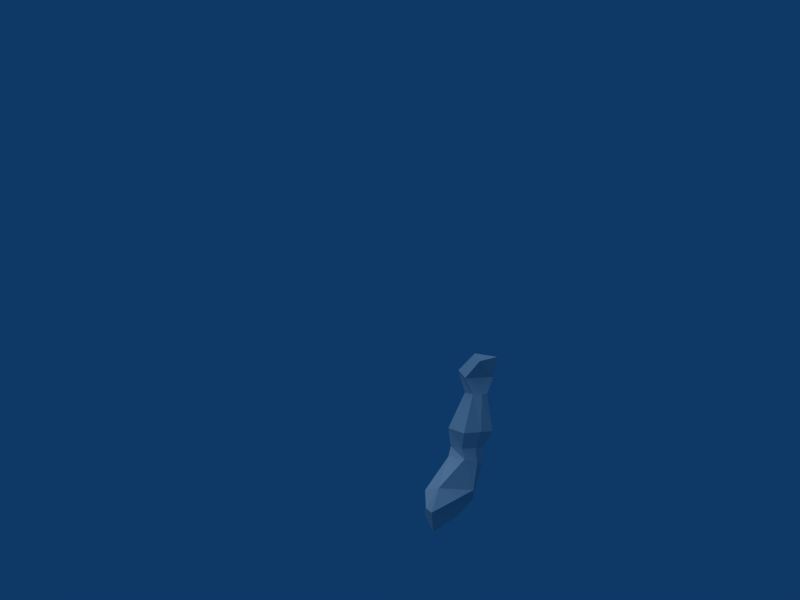 # Source: bodypart2.blend  (saved by Blender 2.45.0; exported with 4.5.12 LTS)
import bpy
from mathutils import Matrix  # noqa: F401  (used for matrix-valued properties, if any)

bpy.ops.wm.read_factory_settings(use_empty=True)
scene = bpy.context.scene
scene.name = 'Scene'

# ---- collections
col_collection_1 = bpy.data.collections.new('Collection 1'); scene.collection.children.link(col_collection_1)

# ---- materials (node trees are filled in below, after node groups)
mat_nonetexture = bpy.data.materials.new('Nonetexture_')
mat_nonetexture.alpha_threshold = 0.0
mat_nonetexture.roughness = 0.5
mat_nonetexture.line_color = (0.0, 0.0, 0.0, 1.0)

# ---- material node trees

# ---- world
world_world = bpy.data.worlds.new('World'); scene.world = world_world
world_world.color = (0.05656, 0.2208, 0.4)
world_world.use_sun_shadow = False
world_world.sun_shadow_jitter_overblur = 0.0
world_world.cycles.sampling_method = 'MANUAL'
world_world.cycles.sample_map_resolution = 256

# ---- cameras
cam_camera = bpy.data.cameras.new('Camera')
cam_camera.passepartout_alpha = 0.2
cam_camera.clip_end = 100.0
cam_camera.lens = 35.0
cam_camera.ortho_scale = 7.314
cam_camera.show_passepartout = False
cam_camera.show_safe_areas = True
cam_camera.dof.focus_distance = 0.0
cam_camera.dof.aperture_fstop = 128.0

# ---- lights
light_spot = bpy.data.lights.new('Spot', 'SUN')
light_spot.transmission_factor = 0.0
light_spot.cutoff_distance = 30.0
light_spot.angle = 1.571
light_spot.energy = 1.0
light_spot.shadow_buffer_clip_start = 1.001
light_spot.shadow_soft_size = 1.0
light_spot.shadow_cascade_max_distance = 1000.0
light_spot.cycles.use_multiple_importance_sampling = False

# ---- meshes
me_worker_stand_nonetext = bpy.data.meshes.new('worker_stand_Nonetext')
me_worker_stand_nonetext.from_pydata([(-0.1105, 0.08369, 0.08965), (-0.03299, 0.001007, 0.06181), (-0.06511, -0.05506, -0.1041), (-0.01749, 0.0301, -0.2044), (-0.05247, 0.1091, 0.07), (0.01534, 0.1993, -0.03631), (-0.02019, 0.1456, -0.1848), (0.0167, 0.06333, 0.06988), (0.07264, 0.1186, -0.02106), (0.04162, 0.0887, -0.1488), (0.00336, -0.1581, -0.002229), (-0.00748, -0.1694, -0.07312), (0.01326, -0.1523, -0.1371), (0.0685, -0.1113, 0.02345), (0.1164, -0.07951, -0.04522), (0.08406, -0.1032, -0.1163), (0.03247, -0.1909, 0.02288), (0.0195, -0.2214, -0.03418), (0.03441, -0.2316, -0.09351), (0.09728, -0.15, 0.02007), (0.1246, -0.1541, -0.0384), (0.1012, -0.1891, -0.102), (0.01894, -0.2768, 0.09139), (0.01249, -0.3123, 0.01257), (0.02271, -0.3297, -0.06093), (0.126, -0.2221, 0.07688), (0.1704, -0.2257, -0.005456), (0.1295, -0.2787, -0.08025), (0.1021, -0.4341, 0.1076), (0.08993, -0.4542, 0.07232), (0.1022, -0.4606, 0.03363), (0.1559, -0.4062, 0.09974), (0.1781, -0.4076, 0.05906), (0.1583, -0.4336, 0.02251), (0.1405, -0.4788, 0.171), (0.1448, -0.5325, 0.02201), (0.2108, -0.4747, 0.1636), (0.2188, -0.5262, 0.01569), (0.1217, -0.5875, 0.1811), (0.1475, -0.6288, 0.07728), (0.1694, -0.5954, 0.186), (-0.0807, 0.2105, -0.04223)], [], [(2, 0, 3), (1, 0, 2), (38, 39, 40), (0, 1, 4), (0, 6, 3), (6, 0, 41), (41, 0, 4), (9, 5, 8), (5, 9, 6), (3, 6, 9), (1, 7, 4), (8, 4, 7), (4, 8, 5), (11, 3, 12), (3, 11, 2), (10, 2, 11), (2, 10, 1), (15, 8, 14), (8, 15, 9), (12, 9, 15), (9, 12, 3), (13, 1, 10), (1, 13, 7), (14, 7, 13), (7, 14, 8), (17, 12, 18), (12, 17, 11), (21, 14, 20), (14, 21, 15), (18, 15, 21), (15, 18, 12), (16, 11, 17), (11, 16, 10), (19, 10, 16), (10, 19, 13), (20, 13, 19), (13, 20, 14), (23, 18, 24), (18, 23, 17), (27, 20, 26), (20, 27, 21), (24, 21, 27), (21, 24, 18), (22, 17, 23), (17, 22, 16), (25, 16, 22), (16, 25, 19), (26, 19, 25), (19, 26, 20), (29, 24, 30), (24, 29, 23), (33, 26, 32), (26, 33, 27), (30, 27, 33), (27, 30, 24), (28, 23, 29), (23, 28, 22), (31, 22, 28), (22, 31, 25), (32, 25, 31), (25, 32, 26), (34, 30, 35), (30, 34, 29), (37, 32, 36), (32, 37, 33), (35, 33, 37), (33, 35, 30), (29, 34, 28), (36, 28, 34), (28, 36, 31), (31, 36, 32), (38, 35, 39), (35, 38, 34), (39, 36, 40), (36, 39, 37), (37, 39, 35), (40, 34, 38), (34, 40, 36), (5, 6, 41), (5, 41, 4)])
_uv = me_worker_stand_nonetext.uv_layers.new(name='UVTex')
_uv.uv.foreach_set('vector', [0.06733, 0.5624, 0.1113, 0.5321, 0.05425, 0.5966, 0.5356, 0.6377, 0.5498, 0.5716, 0.5496, 0.6051, 0.3204, 0.4607, 0.3673, 0.4426, 0.3089, 0.4432, 0.5813, 0.679, 0.5356, 0.6377, 0.5462, 0.6779, 0.149, 0.577, 0.06235, 0.6381, 0.05425, 0.5966, 0.06235, 0.6381, 0.1195, 0.6806, 0.06899, 0.6765, 0.553, 0.7449, 0.6075, 0.7275, 0.5462, 0.6779, 0.4743, 0.7044, 0.5211, 0.7198, 0.4963, 0.6941, 0.5211, 0.7198, 0.4743, 0.7044, 0.4798, 0.7438, 0.4447, 0.7177, 0.4798, 0.7438, 0.4743, 0.7044, 0.5356, 0.6377, 0.5193, 0.6634, 0.5462, 0.6779, 0.4963, 0.6941, 0.5462, 0.6779, 0.5193, 0.6634, 0.5462, 0.6779, 0.4963, 0.6941, 0.5211, 0.7198, 0.3654, 0.6652, 0.4447, 0.7177, 0.3972, 0.6573, 0.4447, 0.7177, 0.3654, 0.6652, 0.395, 0.7384, 0.5142, 0.5762, 0.5496, 0.6051, 0.531, 0.5624, 0.5496, 0.6051, 0.5142, 0.5762, 0.5356, 0.6377, 0.4331, 0.6421, 0.4963, 0.6941, 0.4678, 0.6256, 0.4963, 0.6941, 0.4331, 0.6421, 0.4743, 0.7044, 0.3972, 0.6573, 0.4743, 0.7044, 0.4331, 0.6421, 0.4743, 0.7044, 0.3972, 0.6573, 0.4447, 0.7177, 0.4868, 0.6025, 0.5356, 0.6377, 0.5142, 0.5762, 0.5356, 0.6377, 0.4868, 0.6025, 0.5193, 0.6634, 0.4678, 0.6256, 0.5193, 0.6634, 0.4868, 0.6025, 0.5193, 0.6634, 0.4678, 0.6256, 0.4963, 0.6941, 0.3565, 0.6444, 0.3972, 0.6573, 0.3804, 0.6335, 0.3972, 0.6573, 0.3565, 0.6444, 0.3654, 0.6652, 0.4137, 0.6204, 0.4678, 0.6256, 0.4556, 0.6035, 0.4678, 0.6256, 0.4137, 0.6204, 0.4331, 0.6421, 0.3804, 0.6335, 0.4331, 0.6421, 0.4137, 0.6204, 0.4331, 0.6421, 0.3804, 0.6335, 0.3972, 0.6573, 0.4993, 0.5667, 0.531, 0.5624, 0.5156, 0.5458, 0.531, 0.5624, 0.4993, 0.5667, 0.5142, 0.5762, 0.4738, 0.5896, 0.5142, 0.5762, 0.4993, 0.5667, 0.5142, 0.5762, 0.4738, 0.5896, 0.4868, 0.6025, 0.4556, 0.6035, 0.4868, 0.6025, 0.4738, 0.5896, 0.4868, 0.6025, 0.4556, 0.6035, 0.4678, 0.6256, 0.3313, 0.6185, 0.3804, 0.6335, 0.3611, 0.6117, 0.3804, 0.6335, 0.3313, 0.6185, 0.3565, 0.6444, 0.4002, 0.596, 0.4556, 0.6035, 0.4293, 0.586, 0.4556, 0.6035, 0.4002, 0.596, 0.4137, 0.6204, 0.3611, 0.6117, 0.4137, 0.6204, 0.4002, 0.596, 0.4137, 0.6204, 0.3611, 0.6117, 0.3804, 0.6335, 0.4839, 0.5417, 0.5156, 0.5458, 0.5022, 0.5166, 0.5156, 0.5458, 0.4839, 0.5417, 0.4993, 0.5667, 0.4505, 0.5716, 0.4993, 0.5667, 0.4839, 0.5417, 0.4993, 0.5667, 0.4505, 0.5716, 0.4738, 0.5896, 0.4293, 0.586, 0.4738, 0.5896, 0.4505, 0.5716, 0.4738, 0.5896, 0.4293, 0.586, 0.4556, 0.6035, 0.3286, 0.5552, 0.3611, 0.6117, 0.3525, 0.5383, 0.3611, 0.6117, 0.3286, 0.5552, 0.3313, 0.6185, 0.3747, 0.5228, 0.4293, 0.586, 0.4067, 0.5222, 0.4293, 0.586, 0.3747, 0.5228, 0.4002, 0.596, 0.3525, 0.5383, 0.4002, 0.596, 0.3747, 0.5228, 0.4002, 0.596, 0.3525, 0.5383, 0.3611, 0.6117, 0.4378, 0.4943, 0.5022, 0.5166, 0.4517, 0.4763, 0.5022, 0.5166, 0.4378, 0.4943, 0.4839, 0.5417, 0.4214, 0.5089, 0.4839, 0.5417, 0.4378, 0.4943, 0.4839, 0.5417, 0.4214, 0.5089, 0.4505, 0.5716, 0.4067, 0.5222, 0.4505, 0.5716, 0.4214, 0.5089, 0.4505, 0.5716, 0.4067, 0.5222, 0.4293, 0.586, 0.268, 0.5312, 0.3525, 0.5383, 0.3247, 0.4971, 0.3525, 0.5383, 0.268, 0.5312, 0.3286, 0.5552, 0.351, 0.4923, 0.4067, 0.5222, 0.393, 0.4892, 0.4067, 0.5222, 0.351, 0.4923, 0.3747, 0.5228, 0.3247, 0.4971, 0.3747, 0.5228, 0.351, 0.4923, 0.3747, 0.5228, 0.3247, 0.4971, 0.3525, 0.5383, 0.3286, 0.5552, 0.268, 0.5312, 0.3001, 0.5699, 0.393, 0.4892, 0.4378, 0.4943, 0.4175, 0.482, 0.4378, 0.4943, 0.393, 0.4892, 0.4214, 0.5089, 0.4214, 0.5089, 0.393, 0.4892, 0.4067, 0.5222, 0.3204, 0.4607, 0.3247, 0.4971, 0.3673, 0.4426, 0.3247, 0.4971, 0.3204, 0.4607, 0.268, 0.5312, 0.3673, 0.4426, 0.393, 0.4892, 0.3969, 0.4425, 0.393, 0.4892, 0.3673, 0.4426, 0.351, 0.4923, 0.351, 0.4923, 0.3673, 0.4426, 0.3247, 0.4971, 0.3969, 0.4425, 0.4175, 0.482, 0.4148, 0.4414, 0.4175, 0.482, 0.3969, 0.4425, 0.393, 0.4892, 0.5211, 0.7198, 0.4798, 0.7438, 0.553, 0.7449, 0.5211, 0.7198, 0.553, 0.7449, 0.5462, 0.6779])
me_worker_stand_nonetext.materials.append(mat_nonetexture)
me_worker_stand_nonetext.use_remesh_preserve_volume = False
me_worker_stand_nonetext.use_remesh_preserve_attributes = False
me_worker_stand_nonetext.use_mirror_vertex_groups = False
me_worker_stand_nonetext.update()

# ---- objects
ob_worker_stand_nonetext = bpy.data.objects.new('worker_stand_Nonetext', me_worker_stand_nonetext)
ob_worker_standing = bpy.data.objects.new('worker_standing', None)
ob_lamp = bpy.data.objects.new('Lamp', light_spot)
ob_camera = bpy.data.objects.new('Camera', cam_camera)

# ---- transforms, parenting, visibility, modifiers, constraints
ob_worker_stand_nonetext.location = (-0.01672, 0.2267, 0.09116)
ob_worker_stand_nonetext.rotation_euler = (0.4305, -0.08703, 2.734)
ob_worker_stand_nonetext.scale = (1.704, 1.704, 1.704)
ob_worker_stand_nonetext.lock_rotations_4d = False
ob_worker_stand_nonetext.empty_display_type = 'ARROWS'
ob_worker_stand_nonetext.color = (0.0, 0.0, 0.0, 1.0)
ob_worker_stand_nonetext.lineart.crease_threshold = 0.0
_vg = ob_worker_stand_nonetext.vertex_groups.new(name='Bone.011')
_vg = ob_worker_stand_nonetext.vertex_groups.new(name='Bone.012')
_vg = ob_worker_stand_nonetext.vertex_groups.new(name='Bone.014')
_vg = ob_worker_stand_nonetext.vertex_groups.new(name='Bone.010')
_vg = ob_worker_stand_nonetext.vertex_groups.new(name='Bone.013')
_vg = ob_worker_stand_nonetext.vertex_groups.new(name='Bone.018')
_vg = ob_worker_stand_nonetext.vertex_groups.new(name='Bone.019')
_vg = ob_worker_stand_nonetext.vertex_groups.new(name='Bone.015')
_vg = ob_worker_stand_nonetext.vertex_groups.new(name='Bone.016')
_vg = ob_worker_stand_nonetext.vertex_groups.new(name='Bone.017')
_vg = ob_worker_stand_nonetext.vertex_groups.new(name='Bone.009')
_vg = ob_worker_stand_nonetext.vertex_groups.new(name='Bone.001')
_vg = ob_worker_stand_nonetext.vertex_groups.new(name='Bone.005')
_vg = ob_worker_stand_nonetext.vertex_groups.new(name='Bone.006')
_vg = ob_worker_stand_nonetext.vertex_groups.new(name='Bone.007')
_vg = ob_worker_stand_nonetext.vertex_groups.new(name='Bone.008')
_vg = ob_worker_stand_nonetext.vertex_groups.new(name='Bone.002')
_vg = ob_worker_stand_nonetext.vertex_groups.new(name='Bone.003')
_vg = ob_worker_stand_nonetext.vertex_groups.new(name='Bone.004')
ob_worker_standing.location = (0.0, 0.0, 0.0)
ob_worker_standing.lock_rotations_4d = False
ob_worker_standing.empty_display_type = 'ARROWS'
ob_worker_standing.empty_image_offset = (0.0, 0.0)
ob_worker_standing.color = (0.0, 0.0, 0.0, 1.0)
ob_worker_standing.lineart.crease_threshold = 0.0
ob_lamp.location = (4.728, 8.999, 5.904)
ob_lamp.rotation_euler = (1.0, 0.3055, 2.551)
ob_lamp.lock_rotations_4d = False
ob_lamp.empty_display_type = 'ARROWS'
ob_lamp.color = (0.0, 0.0, 0.0, 0.0)
ob_lamp.lineart.crease_threshold = 0.0
ob_camera.location = (5.237, 2.461, 2.787)
ob_camera.rotation_euler = (3.137, 1.968, 3.28)
ob_camera.lock_rotations_4d = False
ob_camera.empty_display_type = 'ARROWS'
ob_camera.color = (0.0, 0.0, 0.0, 0.0)
ob_camera.display_type = 'WIRE'
ob_camera.lineart.crease_threshold = 0.0

# ---- collection membership
col_collection_1.objects.link(ob_worker_stand_nonetext)
col_collection_1.objects.link(ob_worker_standing)
col_collection_1.objects.link(ob_lamp)
col_collection_1.objects.link(ob_camera)

# ---- scene / render settings (as saved in the file)
scene.camera = ob_camera
scene.frame_start = 1; scene.frame_end = 1; scene.frame_set(1)
scene.render.engine = 'BLENDER_EEVEE_NEXT'
scene.render.image_settings.file_format = 'JPEG'
scene.render.image_settings.color_mode = 'RGB'
scene.render.image_settings.compression = 90
scene.render.resolution_x = 800
scene.render.resolution_y = 600
scene.render.pixel_aspect_x = 100.0
scene.render.pixel_aspect_y = 100.0
scene.render.fps = 6
scene.render.dither_intensity = 0.0
scene.render.use_compositing = False
scene.render.use_sequencer = False
scene.render.bake_margin = 2
scene.render.bake_bias = 0.0
scene.render.use_stamp_time = False
scene.render.use_stamp_date = False
scene.render.use_stamp_frame = False
scene.render.use_stamp_camera = False
scene.render.use_stamp_scene = False
scene.render.use_stamp_filename = False
scene.render.use_stamp_render_time = False
scene.render.stamp_font_size = 0
scene.cycles.use_denoising = False
scene.cycles.samples = 10
scene.cycles.sampling_pattern = 'TABULATED_SOBOL'
scene.cycles.light_sampling_threshold = 0.0
scene.cycles.use_adaptive_sampling = False
scene.cycles.use_light_tree = False
scene.cycles.blur_glossy = 0.0
scene.cycles.volume_bounces = 1
scene.cycles.pixel_filter_type = 'GAUSSIAN'
scene.cycles.sample_clamp_indirect = 0.0
scene.view_settings.view_transform = 'Raw'
bpy.context.view_layer.update()
